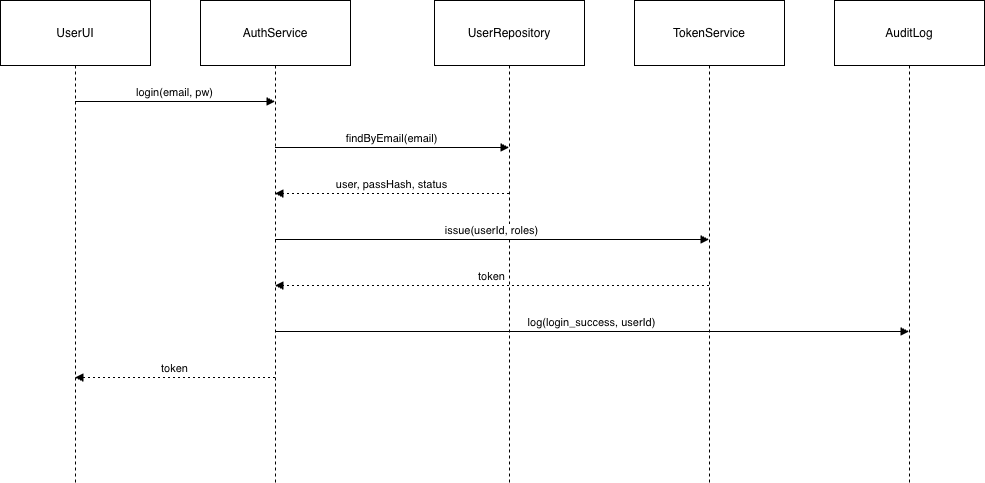

The diagram above was exported from draw.io. Its source (the exported page's mxGraphModel, read from the mxfile embedded in the PNG):
<mxGraphModel dx="1426" dy="1867" grid="1" gridSize="10" guides="1" tooltips="1" connect="1" arrows="1" fold="1" page="1" pageScale="1" pageWidth="850" pageHeight="1100" math="0" shadow="0">
  <root>
    <mxCell id="0" />
    <mxCell id="1" parent="0" />
    <mxCell id="VHAVKf6Wdp4Rs_cPbTgI-1" value="UserUI" style="shape=umlLifeline;perimeter=lifelinePerimeter;whiteSpace=wrap;container=1;dropTarget=0;collapsible=0;recursiveResize=0;outlineConnect=0;portConstraint=eastwest;newEdgeStyle={&quot;edgeStyle&quot;:&quot;elbowEdgeStyle&quot;,&quot;elbow&quot;:&quot;vertical&quot;,&quot;curved&quot;:0,&quot;rounded&quot;:0};size=65;" vertex="1" parent="1">
      <mxGeometry x="20" y="20" width="150" height="482" as="geometry" />
    </mxCell>
    <mxCell id="VHAVKf6Wdp4Rs_cPbTgI-2" value="AuthService" style="shape=umlLifeline;perimeter=lifelinePerimeter;whiteSpace=wrap;container=1;dropTarget=0;collapsible=0;recursiveResize=0;outlineConnect=0;portConstraint=eastwest;newEdgeStyle={&quot;edgeStyle&quot;:&quot;elbowEdgeStyle&quot;,&quot;elbow&quot;:&quot;vertical&quot;,&quot;curved&quot;:0,&quot;rounded&quot;:0};size=65;" vertex="1" parent="1">
      <mxGeometry x="220" y="20" width="150" height="482" as="geometry" />
    </mxCell>
    <mxCell id="VHAVKf6Wdp4Rs_cPbTgI-3" value="UserRepository" style="shape=umlLifeline;perimeter=lifelinePerimeter;whiteSpace=wrap;container=1;dropTarget=0;collapsible=0;recursiveResize=0;outlineConnect=0;portConstraint=eastwest;newEdgeStyle={&quot;edgeStyle&quot;:&quot;elbowEdgeStyle&quot;,&quot;elbow&quot;:&quot;vertical&quot;,&quot;curved&quot;:0,&quot;rounded&quot;:0};size=65;" vertex="1" parent="1">
      <mxGeometry x="454" y="20" width="150" height="482" as="geometry" />
    </mxCell>
    <mxCell id="VHAVKf6Wdp4Rs_cPbTgI-4" value="TokenService" style="shape=umlLifeline;perimeter=lifelinePerimeter;whiteSpace=wrap;container=1;dropTarget=0;collapsible=0;recursiveResize=0;outlineConnect=0;portConstraint=eastwest;newEdgeStyle={&quot;edgeStyle&quot;:&quot;elbowEdgeStyle&quot;,&quot;elbow&quot;:&quot;vertical&quot;,&quot;curved&quot;:0,&quot;rounded&quot;:0};size=65;" vertex="1" parent="1">
      <mxGeometry x="654" y="20" width="150" height="482" as="geometry" />
    </mxCell>
    <mxCell id="VHAVKf6Wdp4Rs_cPbTgI-5" value="AuditLog" style="shape=umlLifeline;perimeter=lifelinePerimeter;whiteSpace=wrap;container=1;dropTarget=0;collapsible=0;recursiveResize=0;outlineConnect=0;portConstraint=eastwest;newEdgeStyle={&quot;edgeStyle&quot;:&quot;elbowEdgeStyle&quot;,&quot;elbow&quot;:&quot;vertical&quot;,&quot;curved&quot;:0,&quot;rounded&quot;:0};size=65;" vertex="1" parent="1">
      <mxGeometry x="854" y="20" width="150" height="482" as="geometry" />
    </mxCell>
    <mxCell id="VHAVKf6Wdp4Rs_cPbTgI-6" value="login(email, pw)" style="verticalAlign=bottom;edgeStyle=elbowEdgeStyle;elbow=vertical;curved=0;rounded=0;endArrow=block;" edge="1" parent="1" source="VHAVKf6Wdp4Rs_cPbTgI-1" target="VHAVKf6Wdp4Rs_cPbTgI-2">
      <mxGeometry relative="1" as="geometry">
        <Array as="points">
          <mxPoint x="204" y="121" />
        </Array>
      </mxGeometry>
    </mxCell>
    <mxCell id="VHAVKf6Wdp4Rs_cPbTgI-7" value="findByEmail(email)" style="verticalAlign=bottom;edgeStyle=elbowEdgeStyle;elbow=vertical;curved=0;rounded=0;endArrow=block;" edge="1" parent="1" source="VHAVKf6Wdp4Rs_cPbTgI-2" target="VHAVKf6Wdp4Rs_cPbTgI-3">
      <mxGeometry relative="1" as="geometry">
        <Array as="points">
          <mxPoint x="421" y="167" />
        </Array>
      </mxGeometry>
    </mxCell>
    <mxCell id="VHAVKf6Wdp4Rs_cPbTgI-8" value="user, passHash, status" style="verticalAlign=bottom;edgeStyle=elbowEdgeStyle;elbow=vertical;curved=0;rounded=0;dashed=1;dashPattern=2 3;endArrow=block;" edge="1" parent="1" source="VHAVKf6Wdp4Rs_cPbTgI-3" target="VHAVKf6Wdp4Rs_cPbTgI-2">
      <mxGeometry relative="1" as="geometry">
        <Array as="points">
          <mxPoint x="424" y="213" />
        </Array>
      </mxGeometry>
    </mxCell>
    <mxCell id="VHAVKf6Wdp4Rs_cPbTgI-9" value="issue(userId, roles)" style="verticalAlign=bottom;edgeStyle=elbowEdgeStyle;elbow=vertical;curved=0;rounded=0;endArrow=block;" edge="1" parent="1" source="VHAVKf6Wdp4Rs_cPbTgI-2" target="VHAVKf6Wdp4Rs_cPbTgI-4">
      <mxGeometry relative="1" as="geometry">
        <Array as="points">
          <mxPoint x="521" y="259" />
        </Array>
      </mxGeometry>
    </mxCell>
    <mxCell id="VHAVKf6Wdp4Rs_cPbTgI-10" value="token" style="verticalAlign=bottom;edgeStyle=elbowEdgeStyle;elbow=vertical;curved=0;rounded=0;dashed=1;dashPattern=2 3;endArrow=block;" edge="1" parent="1" source="VHAVKf6Wdp4Rs_cPbTgI-4" target="VHAVKf6Wdp4Rs_cPbTgI-2">
      <mxGeometry relative="1" as="geometry">
        <Array as="points">
          <mxPoint x="524" y="305" />
        </Array>
      </mxGeometry>
    </mxCell>
    <mxCell id="VHAVKf6Wdp4Rs_cPbTgI-11" value="log(login_success, userId)" style="verticalAlign=bottom;edgeStyle=elbowEdgeStyle;elbow=vertical;curved=0;rounded=0;endArrow=block;" edge="1" parent="1" source="VHAVKf6Wdp4Rs_cPbTgI-2" target="VHAVKf6Wdp4Rs_cPbTgI-5">
      <mxGeometry relative="1" as="geometry">
        <Array as="points">
          <mxPoint x="621" y="351" />
        </Array>
      </mxGeometry>
    </mxCell>
    <mxCell id="VHAVKf6Wdp4Rs_cPbTgI-12" value="token" style="verticalAlign=bottom;edgeStyle=elbowEdgeStyle;elbow=vertical;curved=0;rounded=0;dashed=1;dashPattern=2 3;endArrow=block;" edge="1" parent="1" source="VHAVKf6Wdp4Rs_cPbTgI-2" target="VHAVKf6Wdp4Rs_cPbTgI-1">
      <mxGeometry relative="1" as="geometry">
        <Array as="points">
          <mxPoint x="207" y="397" />
        </Array>
      </mxGeometry>
    </mxCell>
  </root>
</mxGraphModel>